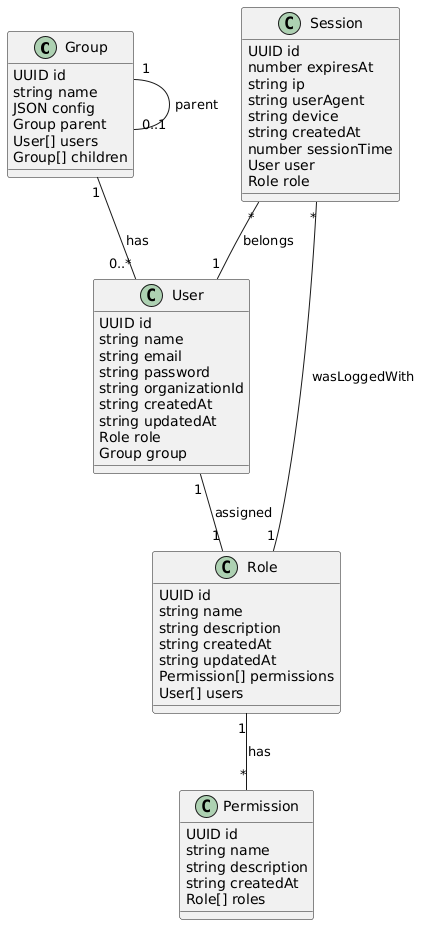

The diagram above was rendered by PlantUML. Its source (embedded in the PNG):
@startuml
class Group {
  UUID id
  string name
  JSON config
  Group parent
  User[] users
  Group[] children
}

class User {
  UUID id
  string name
  string email
  string password
  string organizationId
  string createdAt
  string updatedAt
  Role role
  Group group
}

class Role {
  UUID id
  string name
  string description
  string createdAt
  string updatedAt
  Permission[] permissions
  User[] users
}

class Permission {
  UUID id
  string name
  string description
  string createdAt
  Role[] roles
}

class Session {
  UUID id
  number expiresAt
  string ip
  string userAgent
  string device
  string createdAt
  number sessionTime
  User user
  Role role
}

Group "1" -- "0..*" User : has
Group "1" -- "0..1" Group : parent
User "1" -- "1" Role : assigned
Role "1" -- "*" Permission : has
Session "*" -- "1" User : belongs
Session "*" -- "1" Role : wasLoggedWith
@enduml